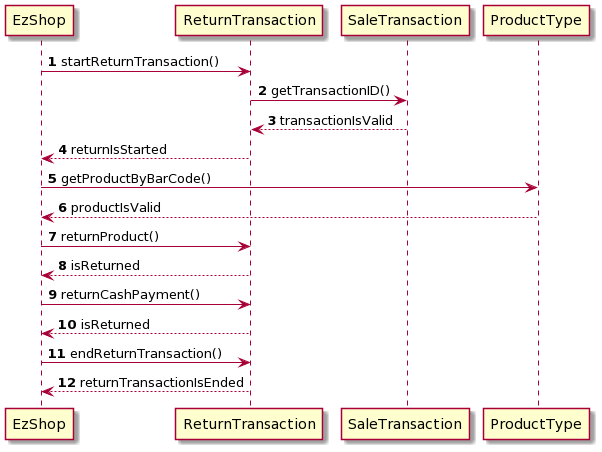

The diagram above was rendered by PlantUML. Its source (embedded in the PNG):
@startuml
EzShop -> ReturnTransaction: <b>1</b> startReturnTransaction()
ReturnTransaction -> SaleTransaction: <b>2</b> getTransactionID()
SaleTransaction --> ReturnTransaction: <b>3</b> transactionIsValid
ReturnTransaction --> EzShop: <b>4</b> returnIsStarted
EzShop -> ProductType: <b>5</b> getProductByBarCode()
ProductType -->EzShop: <b>6</b> productIsValid
EzShop -> ReturnTransaction: <b>7</b> returnProduct()
ReturnTransaction --> EzShop: <b>8</b> isReturned
EzShop -> ReturnTransaction: <b>9</b> returnCashPayment()
ReturnTransaction --> EzShop: <b>10</b> isReturned
EzShop -> ReturnTransaction: <b>11</b> endReturnTransaction()
ReturnTransaction --> EzShop: <b>12</b> returnTransactionIsEnded
@enduml